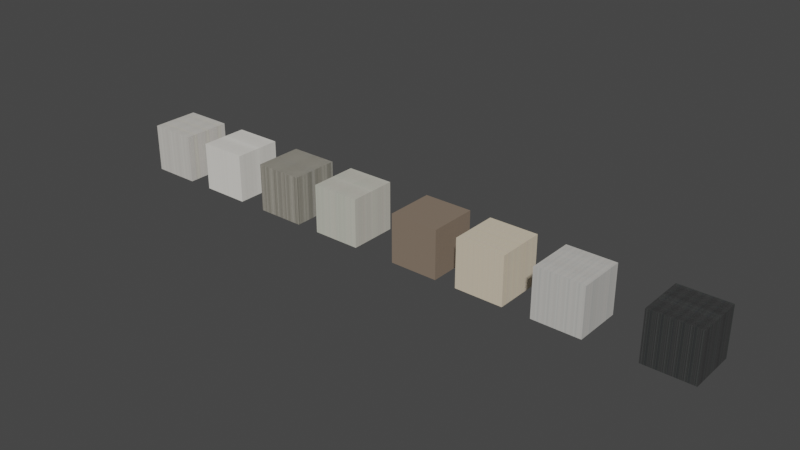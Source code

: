 # Source: countertops.blend  (saved by Blender 4.3.32; exported with 4.5.12 LTS)
import bpy
from mathutils import Matrix  # noqa: F401  (used for matrix-valued properties, if any)

bpy.ops.wm.read_factory_settings(use_empty=True)
scene = bpy.context.scene
scene.name = 'Scene'

# ---- collections
col_collection = bpy.data.collections.new('Collection'); scene.collection.children.link(col_collection)

# ---- images (referenced by path relative to the original .blend; pixels are not part of the script)
import os
ASSET_DIR = os.environ.get("B2B_ASSET_DIR", "")  # directory of the original .blend (textures are referenced by path, not embedded)
HERE = os.path.dirname(os.path.abspath(__file__))  # packed textures are extracted next to this script under _unpacked/

def load_image(name, relpath, width, height, colorspace="sRGB"):
    """Load a texture the original file referenced (path relative to the .blend, or extracted next to this script)."""
    p = next((c for c in (os.path.join(HERE, relpath), os.path.join(ASSET_DIR, relpath)) if relpath and os.path.exists(c)), "")
    if p:
        img = bpy.data.images.load(p, check_existing=True)
        img.name = name
    else:  # same state as the original file: an image datablock whose file is absent (Cycles renders it pink)
        img = bpy.data.images.new(name, width, height)
        img.source = "FILE"
        img.filepath = "//" + (relpath or name)
    img.colorspace_settings.name = colorspace
    return img
img_4877_5_grey_mesh_jpg = load_image('4877_5_grey_mesh.jpg', '_unpacked/4877_5_grey_mesh.37a2ce23.jpg', 970, 323, 'sRGB')
img_4945_8_organic_cotton_jpg = load_image('4945_8_organic_cotton.jpg', '_unpacked/4945_8_organic_cotton.2c265a5f.jpg', 2400, 1500, 'sRGB')
img_4878_pewtermesh_jpg = load_image('4878_pewtermesh.jpg', '_unpacked/4878_pewtermesh.80f8124a.jpg', 2400, 1500, 'sRGB')
img_4947_8_raw_cotton_jpg = load_image('4947_8_raw_cotton.jpg', '_unpacked/4947_8_raw_cotton.59901e8c.jpg', 2400, 1500, 'sRGB')
img_5342_earth_full_sheet_jpg = load_image('5342 Earth full sheet.jpg', '_unpacked/5342_Earth_full_sheet.c2629e8f.jpg', 1800, 750, 'sRGB')
img_7708_flax_gauze_full_sheet_jpg = load_image('7708 Flax Gauze full sheet.jpg', '_unpacked/7708_Flax_Gauze_full_sheet.a17a9981.jpg', 1800, 750, 'sRGB')
img_9525_white_shalestone_full_sheet_jpg = load_image('9525 White Shalestone full sheet.jpg', '_unpacked/9525_White_Shalestone_full_sheet.3ec1fc70.jpg', 1800, 750, 'sRGB')
img_9527_black_shalestone_full_sheet_jpg = load_image('9527 Black Shalestone full sheet.jpg', '_unpacked/9527_Black_Shalestone_full_sheet.9edfd7f7.jpg', 1800, 750, 'sRGB')

# ---- materials (node trees are filled in below, after node groups)
mat_gray_mesh = bpy.data.materials.new('Gray Mesh')
mat_gray_mesh.use_transparent_shadow = False
mat_organic_cotton = bpy.data.materials.new('Organic Cotton')
mat_organic_cotton.use_transparent_shadow = False
mat_pewter_mesh = bpy.data.materials.new('Pewter Mesh')
mat_pewter_mesh.use_transparent_shadow = False
mat_raw_cotton = bpy.data.materials.new('Raw Cotton')
mat_raw_cotton.use_transparent_shadow = False
mat_earth = bpy.data.materials.new('Earth')
mat_earth.use_transparent_shadow = False
mat_flax_gauze = bpy.data.materials.new('Flax Gauze')
mat_flax_gauze.use_transparent_shadow = False
mat_white_shalestone = bpy.data.materials.new('White Shalestone')
mat_white_shalestone.use_transparent_shadow = False
mat_black_shalestone = bpy.data.materials.new('Black Shalestone')
mat_black_shalestone.use_transparent_shadow = False

# ---- material node trees
mat_gray_mesh.use_nodes = True; mat_gray_mesh.node_tree.nodes.clear()
_N = mat_gray_mesh.node_tree.nodes; _L = mat_gray_mesh.node_tree.links
n0 = _N.new('ShaderNodeBsdfPrincipled'); n0.name = 'Principled BSDF'; n0.location = (10, 300)
n0.distribution = 'GGX'
n0.subsurface_method = 'RANDOM_WALK_SKIN'
n0.inputs[2].default_value = 0.3
n0.inputs[3].default_value = 1.45
n0.inputs[27].default_value = (0.0, 0.0, 0.0, 1.0)
n0.inputs[28].default_value = 1.0
n1 = _N.new('ShaderNodeOutputMaterial'); n1.name = 'Material Output'; n1.location = (300, 300)
n2 = _N.new('ShaderNodeTexImage'); n2.name = 'Image Texture'; n2.location = (-400, 200)
n2.image = img_4877_5_grey_mesh_jpg
n3 = _N.new('ShaderNodeMapping'); n3.name = 'Mapping'; n3.location = (-600, 200)
n3.inputs[3].default_value = (5.0, 5.0, 5.0)
n4 = _N.new('ShaderNodeTexCoord'); n4.name = 'Texture Coordinate'; n4.location = (-800, 200)
_L.new(n0.outputs[0], n1.inputs[0])
_L.new(n2.outputs[0], n0.inputs[0])
_L.new(n3.outputs[0], n2.inputs[0])
_L.new(n4.outputs[3], n3.inputs[0])
n1.is_active_output = True
mat_organic_cotton.use_nodes = True; mat_organic_cotton.node_tree.nodes.clear()
_N = mat_organic_cotton.node_tree.nodes; _L = mat_organic_cotton.node_tree.links
n0 = _N.new('ShaderNodeBsdfPrincipled'); n0.name = 'Principled BSDF'; n0.location = (10, 300)
n0.distribution = 'GGX'
n0.subsurface_method = 'RANDOM_WALK_SKIN'
n0.inputs[3].default_value = 1.45
n0.inputs[27].default_value = (0.0, 0.0, 0.0, 1.0)
n0.inputs[28].default_value = 1.0
n1 = _N.new('ShaderNodeOutputMaterial'); n1.name = 'Material Output'; n1.location = (300, 300)
n2 = _N.new('ShaderNodeTexImage'); n2.name = 'Image Texture'; n2.location = (-400, 200)
n2.image = img_4945_8_organic_cotton_jpg
n3 = _N.new('ShaderNodeMapping'); n3.name = 'Mapping'; n3.location = (-600, 200)
n3.inputs[3].default_value = (3.0, 3.0, 3.0)
n4 = _N.new('ShaderNodeTexCoord'); n4.name = 'Texture Coordinate'; n4.location = (-800, 200)
_L.new(n0.outputs[0], n1.inputs[0])
_L.new(n2.outputs[0], n0.inputs[0])
_L.new(n3.outputs[0], n2.inputs[0])
_L.new(n4.outputs[3], n3.inputs[0])
n1.is_active_output = True
mat_pewter_mesh.use_nodes = True; mat_pewter_mesh.node_tree.nodes.clear()
_N = mat_pewter_mesh.node_tree.nodes; _L = mat_pewter_mesh.node_tree.links
n0 = _N.new('ShaderNodeBsdfPrincipled'); n0.name = 'Principled BSDF'; n0.location = (10, 300)
n0.distribution = 'GGX'
n0.subsurface_method = 'RANDOM_WALK_SKIN'
n0.inputs[2].default_value = 0.3
n0.inputs[3].default_value = 1.45
n0.inputs[27].default_value = (0.0, 0.0, 0.0, 1.0)
n0.inputs[28].default_value = 1.0
n1 = _N.new('ShaderNodeOutputMaterial'); n1.name = 'Material Output'; n1.location = (300, 300)
n2 = _N.new('ShaderNodeTexImage'); n2.name = 'Image Texture'; n2.location = (-400, 200)
n2.image = img_4878_pewtermesh_jpg
n3 = _N.new('ShaderNodeMapping'); n3.name = 'Mapping'; n3.location = (-600, 200)
n3.inputs[3].default_value = (3.0, 3.0, 3.0)
n4 = _N.new('ShaderNodeTexCoord'); n4.name = 'Texture Coordinate'; n4.location = (-800, 200)
_L.new(n0.outputs[0], n1.inputs[0])
_L.new(n2.outputs[0], n0.inputs[0])
_L.new(n3.outputs[0], n2.inputs[0])
_L.new(n4.outputs[3], n3.inputs[0])
n1.is_active_output = True
mat_raw_cotton.use_nodes = True; mat_raw_cotton.node_tree.nodes.clear()
_N = mat_raw_cotton.node_tree.nodes; _L = mat_raw_cotton.node_tree.links
n0 = _N.new('ShaderNodeBsdfPrincipled'); n0.name = 'Principled BSDF'; n0.location = (10, 300)
n0.distribution = 'GGX'
n0.subsurface_method = 'RANDOM_WALK_SKIN'
n0.inputs[2].default_value = 0.3
n0.inputs[3].default_value = 1.45
n0.inputs[27].default_value = (0.0, 0.0, 0.0, 1.0)
n0.inputs[28].default_value = 1.0
n1 = _N.new('ShaderNodeOutputMaterial'); n1.name = 'Material Output'; n1.location = (300, 300)
n2 = _N.new('ShaderNodeTexImage'); n2.name = 'Image Texture'; n2.location = (-400, 200)
n2.image = img_4947_8_raw_cotton_jpg
n3 = _N.new('ShaderNodeMapping'); n3.name = 'Mapping'; n3.location = (-600, 200)
n3.inputs[3].default_value = (3.0, 3.0, 3.0)
n4 = _N.new('ShaderNodeTexCoord'); n4.name = 'Texture Coordinate'; n4.location = (-800, 200)
_L.new(n0.outputs[0], n1.inputs[0])
_L.new(n2.outputs[0], n0.inputs[0])
_L.new(n3.outputs[0], n2.inputs[0])
_L.new(n4.outputs[3], n3.inputs[0])
n1.is_active_output = True
mat_earth.use_nodes = True; mat_earth.node_tree.nodes.clear()
_N = mat_earth.node_tree.nodes; _L = mat_earth.node_tree.links
n0 = _N.new('ShaderNodeBsdfPrincipled'); n0.name = 'Principled BSDF'; n0.location = (10, 300)
n0.distribution = 'GGX'
n0.subsurface_method = 'RANDOM_WALK_SKIN'
n0.inputs[2].default_value = 0.3
n0.inputs[3].default_value = 1.45
n0.inputs[27].default_value = (0.0, 0.0, 0.0, 1.0)
n0.inputs[28].default_value = 1.0
n1 = _N.new('ShaderNodeOutputMaterial'); n1.name = 'Material Output'; n1.location = (300, 300)
n2 = _N.new('ShaderNodeTexImage'); n2.name = 'Image Texture'; n2.location = (-400, 200)
n2.image = img_5342_earth_full_sheet_jpg
n3 = _N.new('ShaderNodeMapping'); n3.name = 'Mapping'; n3.location = (-600, 200)
n3.inputs[3].default_value = (3.0, 3.0, 3.0)
n4 = _N.new('ShaderNodeTexCoord'); n4.name = 'Texture Coordinate'; n4.location = (-800, 200)
_L.new(n0.outputs[0], n1.inputs[0])
_L.new(n2.outputs[0], n0.inputs[0])
_L.new(n3.outputs[0], n2.inputs[0])
_L.new(n4.outputs[3], n3.inputs[0])
n1.is_active_output = True
mat_flax_gauze.use_nodes = True; mat_flax_gauze.node_tree.nodes.clear()
_N = mat_flax_gauze.node_tree.nodes; _L = mat_flax_gauze.node_tree.links
n0 = _N.new('ShaderNodeBsdfPrincipled'); n0.name = 'Principled BSDF'; n0.location = (10, 300)
n0.distribution = 'GGX'
n0.subsurface_method = 'RANDOM_WALK_SKIN'
n0.inputs[2].default_value = 0.3
n0.inputs[3].default_value = 1.45
n0.inputs[27].default_value = (0.0, 0.0, 0.0, 1.0)
n0.inputs[28].default_value = 1.0
n1 = _N.new('ShaderNodeOutputMaterial'); n1.name = 'Material Output'; n1.location = (300, 300)
n2 = _N.new('ShaderNodeTexImage'); n2.name = 'Image Texture'; n2.location = (-400, 200)
n2.image = img_7708_flax_gauze_full_sheet_jpg
n3 = _N.new('ShaderNodeMapping'); n3.name = 'Mapping'; n3.location = (-600, 200)
n3.inputs[3].default_value = (3.0, 3.0, 3.0)
n4 = _N.new('ShaderNodeTexCoord'); n4.name = 'Texture Coordinate'; n4.location = (-800, 200)
_L.new(n0.outputs[0], n1.inputs[0])
_L.new(n2.outputs[0], n0.inputs[0])
_L.new(n3.outputs[0], n2.inputs[0])
_L.new(n4.outputs[3], n3.inputs[0])
n1.is_active_output = True
mat_white_shalestone.use_nodes = True; mat_white_shalestone.node_tree.nodes.clear()
_N = mat_white_shalestone.node_tree.nodes; _L = mat_white_shalestone.node_tree.links
n0 = _N.new('ShaderNodeBsdfPrincipled'); n0.name = 'Principled BSDF'; n0.location = (10, 300)
n0.distribution = 'GGX'
n0.subsurface_method = 'RANDOM_WALK_SKIN'
n0.inputs[2].default_value = 0.3
n0.inputs[3].default_value = 1.45
n0.inputs[27].default_value = (0.0, 0.0, 0.0, 1.0)
n0.inputs[28].default_value = 1.0
n1 = _N.new('ShaderNodeOutputMaterial'); n1.name = 'Material Output'; n1.location = (300, 300)
n2 = _N.new('ShaderNodeTexImage'); n2.name = 'Image Texture'; n2.location = (-400, 200)
n2.image = img_9525_white_shalestone_full_sheet_jpg
n3 = _N.new('ShaderNodeMapping'); n3.name = 'Mapping'; n3.location = (-600, 200)
n3.inputs[3].default_value = (3.0, 3.0, 3.0)
n4 = _N.new('ShaderNodeTexCoord'); n4.name = 'Texture Coordinate'; n4.location = (-800, 200)
_L.new(n0.outputs[0], n1.inputs[0])
_L.new(n2.outputs[0], n0.inputs[0])
_L.new(n3.outputs[0], n2.inputs[0])
_L.new(n4.outputs[3], n3.inputs[0])
n1.is_active_output = True
mat_black_shalestone.use_nodes = True; mat_black_shalestone.node_tree.nodes.clear()
_N = mat_black_shalestone.node_tree.nodes; _L = mat_black_shalestone.node_tree.links
n0 = _N.new('ShaderNodeBsdfPrincipled'); n0.name = 'Principled BSDF'; n0.location = (10, 300)
n0.distribution = 'GGX'
n0.subsurface_method = 'RANDOM_WALK_SKIN'
n0.inputs[2].default_value = 0.3
n0.inputs[3].default_value = 1.45
n0.inputs[27].default_value = (0.0, 0.0, 0.0, 1.0)
n0.inputs[28].default_value = 1.0
n1 = _N.new('ShaderNodeOutputMaterial'); n1.name = 'Material Output'; n1.location = (300, 300)
n2 = _N.new('ShaderNodeTexImage'); n2.name = 'Image Texture'; n2.location = (-400, 200)
n2.image = img_9527_black_shalestone_full_sheet_jpg
n3 = _N.new('ShaderNodeMapping'); n3.name = 'Mapping'; n3.location = (-600, 200)
n3.inputs[3].default_value = (3.0, 3.0, 3.0)
n4 = _N.new('ShaderNodeTexCoord'); n4.name = 'Texture Coordinate'; n4.location = (-800, 200)
_L.new(n0.outputs[0], n1.inputs[0])
_L.new(n2.outputs[0], n0.inputs[0])
_L.new(n3.outputs[0], n2.inputs[0])
_L.new(n4.outputs[3], n3.inputs[0])
n1.is_active_output = True

# ---- world
world_world = bpy.data.worlds.new('World'); scene.world = world_world
world_world.use_nodes = True; world_world.node_tree.nodes.clear()
_N = world_world.node_tree.nodes; _L = world_world.node_tree.links
n0 = _N.new('ShaderNodeOutputWorld'); n0.name = 'World Output'; n0.location = (300, 300)
n1 = _N.new('ShaderNodeBackground'); n1.name = 'Background'; n1.location = (10, 300)
n1.inputs[0].default_value = (0.05088, 0.05088, 0.05088, 1.0)
_L.new(n1.outputs[0], n0.inputs[0])
n0.is_active_output = True
world_world.color = (0.05088, 0.05088, 0.05088)
world_world.use_sun_shadow = False
world_world.sun_shadow_jitter_overblur = 0.0

# ---- meshes
me_cube = bpy.data.meshes.new('Cube')
me_cube.from_pydata([(-0.3048, -0.3048, -0.3048), (-0.3048, -0.3048, 0.3048), (-0.3048, 0.3048, -0.3048), (-0.3048, 0.3048, 0.3048), (0.3048, -0.3048, -0.3048), (0.3048, -0.3048, 0.3048), (0.3048, 0.3048, -0.3048), (0.3048, 0.3048, 0.3048)], [], [(0, 1, 3, 2), (2, 3, 7, 6), (6, 7, 5, 4), (4, 5, 1, 0), (2, 6, 4, 0), (7, 3, 1, 5)])
_uv = me_cube.uv_layers.new(name='UVMap')
_uv.uv.foreach_set('vector', [0.375, 0.0, 0.625, 0.0, 0.625, 0.25, 0.375, 0.25, 0.375, 0.25, 0.625, 0.25, 0.625, 0.5, 0.375, 0.5, 0.375, 0.5, 0.625, 0.5, 0.625, 0.75, 0.375, 0.75, 0.375, 0.75, 0.625, 0.75, 0.625, 1.0, 0.375, 1.0, 0.125, 0.5, 0.375, 0.5, 0.375, 0.75, 0.125, 0.75, 0.625, 0.5, 0.875, 0.5, 0.875, 0.75, 0.625, 0.75])
me_cube.materials.append(mat_gray_mesh)
me_cube.update()
me_cube_001 = bpy.data.meshes.new('Cube.001')
me_cube_001.from_pydata([(-0.3048, -0.3048, -0.3048), (-0.3048, -0.3048, 0.3048), (-0.3048, 0.3048, -0.3048), (-0.3048, 0.3048, 0.3048), (0.3048, -0.3048, -0.3048), (0.3048, -0.3048, 0.3048), (0.3048, 0.3048, -0.3048), (0.3048, 0.3048, 0.3048)], [], [(0, 1, 3, 2), (2, 3, 7, 6), (6, 7, 5, 4), (4, 5, 1, 0), (2, 6, 4, 0), (7, 3, 1, 5)])
_uv = me_cube_001.uv_layers.new(name='UVMap')
_uv.uv.foreach_set('vector', [0.375, 0.0, 0.625, 0.0, 0.625, 0.25, 0.375, 0.25, 0.375, 0.25, 0.625, 0.25, 0.625, 0.5, 0.375, 0.5, 0.375, 0.5, 0.625, 0.5, 0.625, 0.75, 0.375, 0.75, 0.375, 0.75, 0.625, 0.75, 0.625, 1.0, 0.375, 1.0, 0.125, 0.5, 0.375, 0.5, 0.375, 0.75, 0.125, 0.75, 0.625, 0.5, 0.875, 0.5, 0.875, 0.75, 0.625, 0.75])
me_cube_001.materials.append(mat_organic_cotton)
me_cube_001.update()
me_cube_002 = bpy.data.meshes.new('Cube.002')
me_cube_002.from_pydata([(-0.3048, -0.3048, -0.3048), (-0.3048, -0.3048, 0.3048), (-0.3048, 0.3048, -0.3048), (-0.3048, 0.3048, 0.3048), (0.3048, -0.3048, -0.3048), (0.3048, -0.3048, 0.3048), (0.3048, 0.3048, -0.3048), (0.3048, 0.3048, 0.3048)], [], [(0, 1, 3, 2), (2, 3, 7, 6), (6, 7, 5, 4), (4, 5, 1, 0), (2, 6, 4, 0), (7, 3, 1, 5)])
_uv = me_cube_002.uv_layers.new(name='UVMap')
_uv.uv.foreach_set('vector', [0.375, 0.0, 0.625, 0.0, 0.625, 0.25, 0.375, 0.25, 0.375, 0.25, 0.625, 0.25, 0.625, 0.5, 0.375, 0.5, 0.375, 0.5, 0.625, 0.5, 0.625, 0.75, 0.375, 0.75, 0.375, 0.75, 0.625, 0.75, 0.625, 1.0, 0.375, 1.0, 0.125, 0.5, 0.375, 0.5, 0.375, 0.75, 0.125, 0.75, 0.625, 0.5, 0.875, 0.5, 0.875, 0.75, 0.625, 0.75])
me_cube_002.materials.append(mat_pewter_mesh)
me_cube_002.update()
me_cube_003 = bpy.data.meshes.new('Cube.003')
me_cube_003.from_pydata([(-0.3048, -0.3048, -0.3048), (-0.3048, -0.3048, 0.3048), (-0.3048, 0.3048, -0.3048), (-0.3048, 0.3048, 0.3048), (0.3048, -0.3048, -0.3048), (0.3048, -0.3048, 0.3048), (0.3048, 0.3048, -0.3048), (0.3048, 0.3048, 0.3048)], [], [(0, 1, 3, 2), (2, 3, 7, 6), (6, 7, 5, 4), (4, 5, 1, 0), (2, 6, 4, 0), (7, 3, 1, 5)])
_uv = me_cube_003.uv_layers.new(name='UVMap')
_uv.uv.foreach_set('vector', [0.375, 0.0, 0.625, 0.0, 0.625, 0.25, 0.375, 0.25, 0.375, 0.25, 0.625, 0.25, 0.625, 0.5, 0.375, 0.5, 0.375, 0.5, 0.625, 0.5, 0.625, 0.75, 0.375, 0.75, 0.375, 0.75, 0.625, 0.75, 0.625, 1.0, 0.375, 1.0, 0.125, 0.5, 0.375, 0.5, 0.375, 0.75, 0.125, 0.75, 0.625, 0.5, 0.875, 0.5, 0.875, 0.75, 0.625, 0.75])
me_cube_003.materials.append(mat_raw_cotton)
me_cube_003.update()
me_cube_004 = bpy.data.meshes.new('Cube.004')
me_cube_004.from_pydata([(-0.3048, -0.3048, -0.3048), (-0.3048, -0.3048, 0.3048), (-0.3048, 0.3048, -0.3048), (-0.3048, 0.3048, 0.3048), (0.3048, -0.3048, -0.3048), (0.3048, -0.3048, 0.3048), (0.3048, 0.3048, -0.3048), (0.3048, 0.3048, 0.3048)], [], [(0, 1, 3, 2), (2, 3, 7, 6), (6, 7, 5, 4), (4, 5, 1, 0), (2, 6, 4, 0), (7, 3, 1, 5)])
_uv = me_cube_004.uv_layers.new(name='UVMap')
_uv.uv.foreach_set('vector', [0.375, 0.0, 0.625, 0.0, 0.625, 0.25, 0.375, 0.25, 0.375, 0.25, 0.625, 0.25, 0.625, 0.5, 0.375, 0.5, 0.375, 0.5, 0.625, 0.5, 0.625, 0.75, 0.375, 0.75, 0.375, 0.75, 0.625, 0.75, 0.625, 1.0, 0.375, 1.0, 0.125, 0.5, 0.375, 0.5, 0.375, 0.75, 0.125, 0.75, 0.625, 0.5, 0.875, 0.5, 0.875, 0.75, 0.625, 0.75])
me_cube_004.materials.append(mat_earth)
me_cube_004.update()
me_cube_005 = bpy.data.meshes.new('Cube.005')
me_cube_005.from_pydata([(-0.3048, -0.3048, -0.3048), (-0.3048, -0.3048, 0.3048), (-0.3048, 0.3048, -0.3048), (-0.3048, 0.3048, 0.3048), (0.3048, -0.3048, -0.3048), (0.3048, -0.3048, 0.3048), (0.3048, 0.3048, -0.3048), (0.3048, 0.3048, 0.3048)], [], [(0, 1, 3, 2), (2, 3, 7, 6), (6, 7, 5, 4), (4, 5, 1, 0), (2, 6, 4, 0), (7, 3, 1, 5)])
_uv = me_cube_005.uv_layers.new(name='UVMap')
_uv.uv.foreach_set('vector', [0.375, 0.0, 0.625, 0.0, 0.625, 0.25, 0.375, 0.25, 0.375, 0.25, 0.625, 0.25, 0.625, 0.5, 0.375, 0.5, 0.375, 0.5, 0.625, 0.5, 0.625, 0.75, 0.375, 0.75, 0.375, 0.75, 0.625, 0.75, 0.625, 1.0, 0.375, 1.0, 0.125, 0.5, 0.375, 0.5, 0.375, 0.75, 0.125, 0.75, 0.625, 0.5, 0.875, 0.5, 0.875, 0.75, 0.625, 0.75])
me_cube_005.materials.append(mat_flax_gauze)
me_cube_005.update()
me_cube_006 = bpy.data.meshes.new('Cube.006')
me_cube_006.from_pydata([(-0.3048, -0.3048, -0.3048), (-0.3048, -0.3048, 0.3048), (-0.3048, 0.3048, -0.3048), (-0.3048, 0.3048, 0.3048), (0.3048, -0.3048, -0.3048), (0.3048, -0.3048, 0.3048), (0.3048, 0.3048, -0.3048), (0.3048, 0.3048, 0.3048)], [], [(0, 1, 3, 2), (2, 3, 7, 6), (6, 7, 5, 4), (4, 5, 1, 0), (2, 6, 4, 0), (7, 3, 1, 5)])
_uv = me_cube_006.uv_layers.new(name='UVMap')
_uv.uv.foreach_set('vector', [0.375, 0.0, 0.625, 0.0, 0.625, 0.25, 0.375, 0.25, 0.375, 0.25, 0.625, 0.25, 0.625, 0.5, 0.375, 0.5, 0.375, 0.5, 0.625, 0.5, 0.625, 0.75, 0.375, 0.75, 0.375, 0.75, 0.625, 0.75, 0.625, 1.0, 0.375, 1.0, 0.125, 0.5, 0.375, 0.5, 0.375, 0.75, 0.125, 0.75, 0.625, 0.5, 0.875, 0.5, 0.875, 0.75, 0.625, 0.75])
me_cube_006.materials.append(mat_white_shalestone)
me_cube_006.update()
me_cube_007 = bpy.data.meshes.new('Cube.007')
me_cube_007.from_pydata([(-0.3048, -0.3048, -0.3048), (-0.3048, -0.3048, 0.3048), (-0.3048, 0.3048, -0.3048), (-0.3048, 0.3048, 0.3048), (0.3048, -0.3048, -0.3048), (0.3048, -0.3048, 0.3048), (0.3048, 0.3048, -0.3048), (0.3048, 0.3048, 0.3048)], [], [(0, 1, 3, 2), (2, 3, 7, 6), (6, 7, 5, 4), (4, 5, 1, 0), (2, 6, 4, 0), (7, 3, 1, 5)])
_uv = me_cube_007.uv_layers.new(name='UVMap')
_uv.uv.foreach_set('vector', [0.375, 0.0, 0.625, 0.0, 0.625, 0.25, 0.375, 0.25, 0.375, 0.25, 0.625, 0.25, 0.625, 0.5, 0.375, 0.5, 0.375, 0.5, 0.625, 0.5, 0.625, 0.75, 0.375, 0.75, 0.375, 0.75, 0.625, 0.75, 0.625, 1.0, 0.375, 1.0, 0.125, 0.5, 0.375, 0.5, 0.375, 0.75, 0.125, 0.75, 0.625, 0.5, 0.875, 0.5, 0.875, 0.75, 0.625, 0.75])
me_cube_007.materials.append(mat_black_shalestone)
me_cube_007.update()

# ---- objects
ob_cube = bpy.data.objects.new('Cube', me_cube)
ob_cube_001 = bpy.data.objects.new('Cube.001', me_cube_001)
ob_cube_002 = bpy.data.objects.new('Cube.002', me_cube_002)
ob_cube_003 = bpy.data.objects.new('Cube.003', me_cube_003)
ob_cube_004 = bpy.data.objects.new('Cube.004', me_cube_004)
ob_cube_005 = bpy.data.objects.new('Cube.005', me_cube_005)
ob_cube_006 = bpy.data.objects.new('Cube.006', me_cube_006)
ob_cube_007 = bpy.data.objects.new('Cube.007', me_cube_007)

# ---- transforms, parenting, visibility, modifiers, constraints
ob_cube.location = (0.0, 0.0, 0.0)
ob_cube_001.location = (0.9352, 0.0, 0.0)
ob_cube_002.location = (1.91, 0.0, 0.0)
ob_cube_003.location = (2.817, 0.0, 0.0)
ob_cube_004.location = (3.966, 0.0, 0.0)
ob_cube_005.location = (4.845, 0.0, 0.0)
ob_cube_006.location = (5.805, 0.0, 0.0)
ob_cube_007.location = (7.048, 0.0, 0.0)

# ---- collection membership
col_collection.objects.link(ob_cube)
col_collection.objects.link(ob_cube_001)
col_collection.objects.link(ob_cube_002)
col_collection.objects.link(ob_cube_003)
col_collection.objects.link(ob_cube_004)
col_collection.objects.link(ob_cube_005)
col_collection.objects.link(ob_cube_006)
col_collection.objects.link(ob_cube_007)

# ---- scene / render settings (as saved in the file)
scene.frame_start = 1; scene.frame_end = 250; scene.frame_set(1)
scene.render.engine = 'BLENDER_EEVEE_NEXT'
scene.cycles.sampling_pattern = 'TABULATED_SOBOL'
scene.cycles.use_light_tree = False
scene.eevee.use_gtao = True
scene.eevee.ray_tracing_options.trace_max_roughness = 0.0
scene.eevee.use_raytracing = True
scene.view_settings.view_transform = 'Filmic'
bpy.context.view_layer.update()

# ---- added for rendering (the .blend has no active camera and no usable light): camera, sun
cam_auto = bpy.data.cameras.new('AutoCamera')
cam_auto.lens = 50.0
cam_auto.sensor_width = 36.0
cam_auto.clip_end = 1000.0
ob_auto_camera = bpy.data.objects.new('AutoCamera', cam_auto)
scene.collection.objects.link(ob_auto_camera)
ob_auto_camera.location = (10.6538, -8.55576, 5.70384)
ob_auto_camera.rotation_euler = (1.09748, -7.21219e-08, 0.694738)
scene.camera = ob_auto_camera
light_auto_sun = bpy.data.lights.new('AutoSun', 'SUN')
light_auto_sun.energy = 3.0
light_auto_sun.angle = 0.0523599
ob_auto_sun = bpy.data.objects.new('AutoSun', light_auto_sun)
scene.collection.objects.link(ob_auto_sun)
ob_auto_sun.rotation_euler = (0.872665, 0.174533, 0.523599)
bpy.context.view_layer.update()
